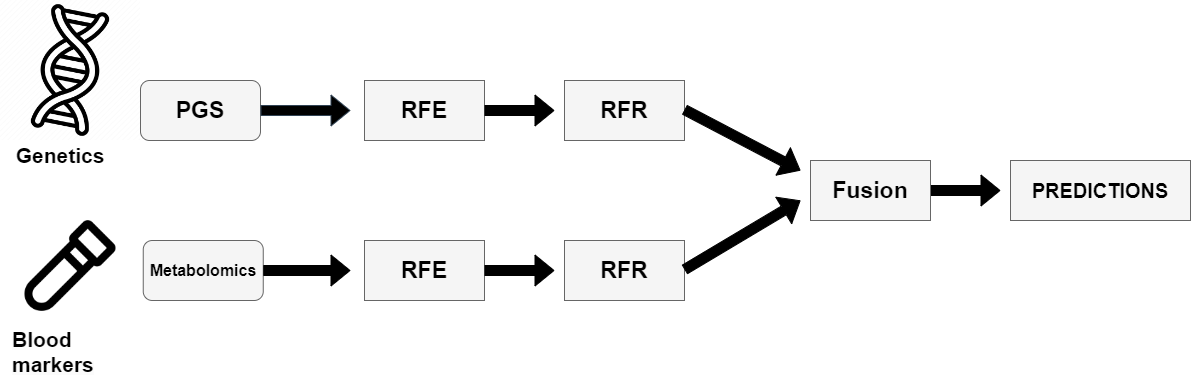

The diagram above was exported from draw.io. Its source (the exported page's mxGraphModel, read from the mxfile embedded in the PNG):
<mxGraphModel dx="2333" dy="1340" grid="1" gridSize="10" guides="1" tooltips="1" connect="1" arrows="1" fold="1" page="1" pageScale="1" pageWidth="827" pageHeight="1169" math="0" shadow="0">
  <root>
    <mxCell id="0" />
    <mxCell id="1" parent="0" />
    <mxCell id="KE34RBkKNaZwx7W5Zu6E-15" value="" style="shape=flexArrow;endArrow=classic;html=1;rounded=0;fillColor=#000000;" edge="1" parent="1">
      <mxGeometry width="50" height="50" relative="1" as="geometry">
        <mxPoint x="980" y="820" as="sourcePoint" />
        <mxPoint x="1050" y="820" as="targetPoint" />
      </mxGeometry>
    </mxCell>
    <mxCell id="KE34RBkKNaZwx7W5Zu6E-27" value="" style="rounded=0;whiteSpace=wrap;html=1;fillColor=#f5f5f5;fontColor=#333333;strokeColor=#666666;" vertex="1" parent="1">
      <mxGeometry x="1060" y="790" width="180" height="60" as="geometry" />
    </mxCell>
    <mxCell id="KE34RBkKNaZwx7W5Zu6E-28" value="&lt;b&gt;&lt;font style=&quot;font-size: 20px;&quot;&gt;PREDICTIONS&lt;/font&gt;&lt;/b&gt;" style="text;html=1;strokeColor=none;fillColor=none;align=center;verticalAlign=middle;whiteSpace=wrap;rounded=0;" vertex="1" parent="1">
      <mxGeometry x="1120" y="805" width="60" height="30" as="geometry" />
    </mxCell>
    <mxCell id="KE34RBkKNaZwx7W5Zu6E-35" value="" style="rounded=1;whiteSpace=wrap;html=1;fillColor=#f5f5f5;fontColor=#333333;strokeColor=#666666;" vertex="1" parent="1">
      <mxGeometry x="190" y="710" width="120" height="60" as="geometry" />
    </mxCell>
    <mxCell id="KE34RBkKNaZwx7W5Zu6E-36" value="" style="rounded=1;whiteSpace=wrap;html=1;fillColor=#f5f5f5;fontColor=#333333;strokeColor=#666666;" vertex="1" parent="1">
      <mxGeometry x="192.75" y="870" width="120" height="60" as="geometry" />
    </mxCell>
    <mxCell id="KE34RBkKNaZwx7W5Zu6E-38" value="" style="shape=flexArrow;endArrow=classic;html=1;rounded=0;exitX=1;exitY=0.5;exitDx=0;exitDy=0;strokeColor=#000000;fillColor=#000000;" edge="1" parent="1" source="KE34RBkKNaZwx7W5Zu6E-36">
      <mxGeometry width="50" height="50" relative="1" as="geometry">
        <mxPoint x="502.75" y="930" as="sourcePoint" />
        <mxPoint x="400" y="900" as="targetPoint" />
        <Array as="points" />
      </mxGeometry>
    </mxCell>
    <mxCell id="KE34RBkKNaZwx7W5Zu6E-39" value="" style="shape=flexArrow;endArrow=classic;html=1;rounded=0;exitX=1;exitY=0.5;exitDx=0;exitDy=0;fillColor=#000000;strokeColor=#314354;" edge="1" parent="1" source="KE34RBkKNaZwx7W5Zu6E-35">
      <mxGeometry width="50" height="50" relative="1" as="geometry">
        <mxPoint x="500" y="920" as="sourcePoint" />
        <mxPoint x="400" y="740" as="targetPoint" />
      </mxGeometry>
    </mxCell>
    <mxCell id="KE34RBkKNaZwx7W5Zu6E-41" value="" style="rounded=0;whiteSpace=wrap;html=1;fillColor=#f5f5f5;fontColor=#333333;strokeColor=#666666;" vertex="1" parent="1">
      <mxGeometry x="414" y="710" width="120" height="60" as="geometry" />
    </mxCell>
    <mxCell id="KE34RBkKNaZwx7W5Zu6E-42" value="" style="shape=flexArrow;endArrow=classic;html=1;rounded=0;exitX=1;exitY=0.5;exitDx=0;exitDy=0;fillColor=#000000;" edge="1" parent="1" source="KE34RBkKNaZwx7W5Zu6E-41">
      <mxGeometry width="50" height="50" relative="1" as="geometry">
        <mxPoint x="554" y="730" as="sourcePoint" />
        <mxPoint x="604" y="740" as="targetPoint" />
      </mxGeometry>
    </mxCell>
    <mxCell id="KE34RBkKNaZwx7W5Zu6E-43" value="" style="rounded=0;whiteSpace=wrap;html=1;fillColor=#f5f5f5;fontColor=#333333;strokeColor=#666666;" vertex="1" parent="1">
      <mxGeometry x="614" y="710" width="120" height="60" as="geometry" />
    </mxCell>
    <mxCell id="KE34RBkKNaZwx7W5Zu6E-45" value="&lt;b&gt;&lt;font style=&quot;font-size: 23px;&quot;&gt;PGS&lt;/font&gt;&lt;/b&gt;" style="text;html=1;strokeColor=none;fillColor=none;align=center;verticalAlign=middle;whiteSpace=wrap;rounded=0;" vertex="1" parent="1">
      <mxGeometry x="220" y="725" width="60" height="30" as="geometry" />
    </mxCell>
    <mxCell id="KE34RBkKNaZwx7W5Zu6E-46" value="&lt;b&gt;&lt;font style=&quot;font-size: 16px;&quot;&gt;Metabolomics&lt;/font&gt;&lt;/b&gt;" style="text;html=1;strokeColor=none;fillColor=none;align=center;verticalAlign=middle;whiteSpace=wrap;rounded=0;" vertex="1" parent="1">
      <mxGeometry x="222.75" y="885" width="60" height="30" as="geometry" />
    </mxCell>
    <mxCell id="KE34RBkKNaZwx7W5Zu6E-48" value="&lt;b&gt;&lt;font style=&quot;font-size: 23px;&quot;&gt;RFE&lt;/font&gt;&lt;/b&gt;" style="text;html=1;strokeColor=none;fillColor=none;align=center;verticalAlign=middle;whiteSpace=wrap;rounded=0;" vertex="1" parent="1">
      <mxGeometry x="444" y="725" width="60" height="30" as="geometry" />
    </mxCell>
    <mxCell id="KE34RBkKNaZwx7W5Zu6E-49" value="&lt;b&gt;&lt;font style=&quot;font-size: 23px;&quot;&gt;RFR&lt;/font&gt;&lt;/b&gt;" style="text;html=1;strokeColor=none;fillColor=none;align=center;verticalAlign=middle;whiteSpace=wrap;rounded=0;" vertex="1" parent="1">
      <mxGeometry x="644" y="725" width="60" height="30" as="geometry" />
    </mxCell>
    <mxCell id="KE34RBkKNaZwx7W5Zu6E-52" value="" style="shape=image;verticalLabelPosition=bottom;labelBackgroundColor=default;verticalAlign=top;aspect=fixed;imageAspect=0;image=https://cdn2.iconfinder.com/data/icons/medical-2148/68/72-512.png;" vertex="1" parent="1">
      <mxGeometry x="50" y="630" width="140" height="140" as="geometry" />
    </mxCell>
    <mxCell id="KE34RBkKNaZwx7W5Zu6E-53" value="&lt;b&gt;&lt;font style=&quot;font-size: 21px;&quot;&gt;Genetics&lt;/font&gt;&lt;/b&gt;" style="text;html=1;strokeColor=none;fillColor=none;align=center;verticalAlign=middle;whiteSpace=wrap;rounded=0;" vertex="1" parent="1">
      <mxGeometry x="80" y="770" width="60" height="30" as="geometry" />
    </mxCell>
    <mxCell id="KE34RBkKNaZwx7W5Zu6E-54" value="" style="shape=image;verticalLabelPosition=bottom;labelBackgroundColor=default;verticalAlign=top;aspect=fixed;imageAspect=0;image=https://cdn-icons-png.freepik.com/512/415/415899.png;" vertex="1" parent="1">
      <mxGeometry x="74.5" y="850" width="91" height="91" as="geometry" />
    </mxCell>
    <mxCell id="KE34RBkKNaZwx7W5Zu6E-55" value="&lt;b style=&quot;border-color: var(--border-color); color: rgb(0, 0, 0); font-family: Helvetica; font-size: 12px; font-style: normal; font-variant-ligatures: normal; font-variant-caps: normal; letter-spacing: normal; orphans: 2; text-align: center; text-indent: 0px; text-transform: none; widows: 2; word-spacing: 0px; -webkit-text-stroke-width: 0px; background-color: rgb(251, 251, 251); text-decoration-thickness: initial; text-decoration-style: initial; text-decoration-color: initial;&quot;&gt;&lt;font style=&quot;border-color: var(--border-color); font-size: 21px;&quot;&gt;Blood markers&lt;/font&gt;&lt;/b&gt;" style="text;whiteSpace=wrap;html=1;" vertex="1" parent="1">
      <mxGeometry x="60" y="950" width="120" height="50" as="geometry" />
    </mxCell>
    <mxCell id="KE34RBkKNaZwx7W5Zu6E-67" value="" style="rounded=0;whiteSpace=wrap;html=1;fillColor=#f5f5f5;fontColor=#333333;strokeColor=#666666;" vertex="1" parent="1">
      <mxGeometry x="414" y="870" width="120" height="60" as="geometry" />
    </mxCell>
    <mxCell id="KE34RBkKNaZwx7W5Zu6E-68" value="" style="shape=flexArrow;endArrow=classic;html=1;rounded=0;exitX=1;exitY=0.5;exitDx=0;exitDy=0;fillColor=#000000;" edge="1" parent="1" source="KE34RBkKNaZwx7W5Zu6E-67">
      <mxGeometry width="50" height="50" relative="1" as="geometry">
        <mxPoint x="554" y="890" as="sourcePoint" />
        <mxPoint x="604" y="900" as="targetPoint" />
      </mxGeometry>
    </mxCell>
    <mxCell id="KE34RBkKNaZwx7W5Zu6E-69" value="" style="rounded=0;whiteSpace=wrap;html=1;fillColor=#f5f5f5;fontColor=#333333;strokeColor=#666666;" vertex="1" parent="1">
      <mxGeometry x="614" y="870" width="120" height="60" as="geometry" />
    </mxCell>
    <mxCell id="KE34RBkKNaZwx7W5Zu6E-71" value="&lt;b&gt;&lt;font style=&quot;font-size: 23px;&quot;&gt;RFE&lt;/font&gt;&lt;/b&gt;" style="text;html=1;strokeColor=none;fillColor=none;align=center;verticalAlign=middle;whiteSpace=wrap;rounded=0;" vertex="1" parent="1">
      <mxGeometry x="444" y="885" width="60" height="30" as="geometry" />
    </mxCell>
    <mxCell id="KE34RBkKNaZwx7W5Zu6E-72" value="&lt;b&gt;&lt;font style=&quot;font-size: 23px;&quot;&gt;RFR&lt;/font&gt;&lt;/b&gt;" style="text;html=1;strokeColor=none;fillColor=none;align=center;verticalAlign=middle;whiteSpace=wrap;rounded=0;" vertex="1" parent="1">
      <mxGeometry x="644" y="885" width="60" height="30" as="geometry" />
    </mxCell>
    <mxCell id="KE34RBkKNaZwx7W5Zu6E-74" value="" style="shape=flexArrow;endArrow=classic;html=1;rounded=0;fillColor=#000000;" edge="1" parent="1">
      <mxGeometry width="50" height="50" relative="1" as="geometry">
        <mxPoint x="734" y="899.17" as="sourcePoint" />
        <mxPoint x="850" y="830" as="targetPoint" />
      </mxGeometry>
    </mxCell>
    <mxCell id="KE34RBkKNaZwx7W5Zu6E-75" value="" style="shape=flexArrow;endArrow=classic;html=1;rounded=0;fillColor=#000000;" edge="1" parent="1">
      <mxGeometry width="50" height="50" relative="1" as="geometry">
        <mxPoint x="734" y="739.1700000000001" as="sourcePoint" />
        <mxPoint x="850" y="800" as="targetPoint" />
      </mxGeometry>
    </mxCell>
    <mxCell id="KE34RBkKNaZwx7W5Zu6E-76" value="" style="rounded=0;whiteSpace=wrap;html=1;fillColor=#f5f5f5;fontColor=#333333;strokeColor=#666666;" vertex="1" parent="1">
      <mxGeometry x="860" y="790" width="120" height="60" as="geometry" />
    </mxCell>
    <mxCell id="KE34RBkKNaZwx7W5Zu6E-77" value="&lt;b&gt;&lt;font style=&quot;font-size: 23px;&quot;&gt;Fusion&lt;/font&gt;&lt;/b&gt;" style="text;html=1;strokeColor=none;fillColor=none;align=center;verticalAlign=middle;whiteSpace=wrap;rounded=0;" vertex="1" parent="1">
      <mxGeometry x="890" y="805" width="60" height="30" as="geometry" />
    </mxCell>
  </root>
</mxGraphModel>